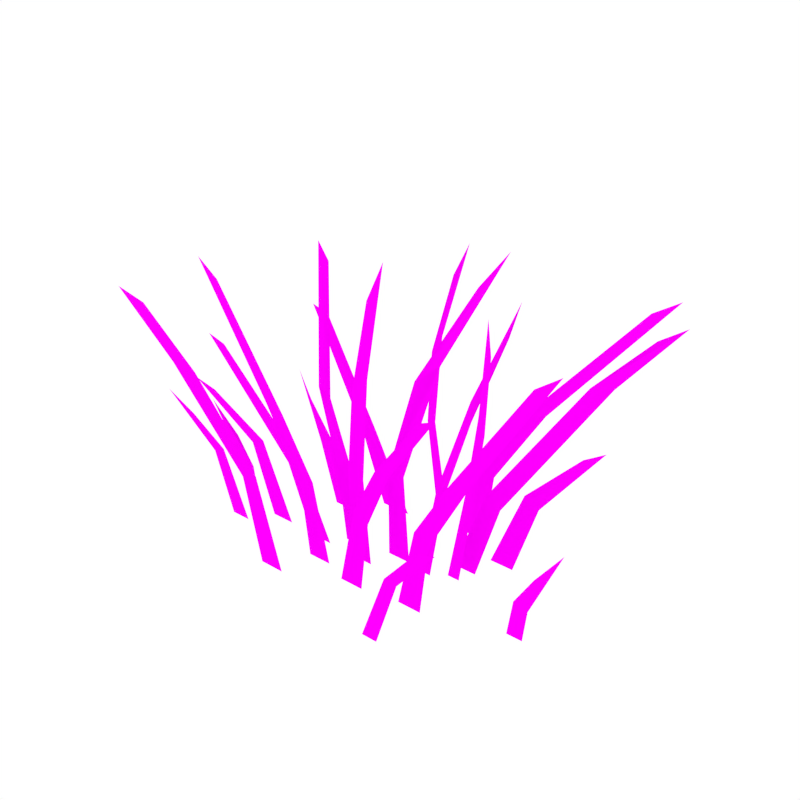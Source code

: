 # Source: Grass_Large.blend  (saved by Blender 2.79.0; exported with 4.5.12 LTS)
import bpy
from mathutils import Matrix  # noqa: F401  (used for matrix-valued properties, if any)

bpy.ops.wm.read_factory_settings(use_empty=True)
scene = bpy.context.scene
scene.name = 'Scene'

# ---- collections
col_collection_1 = bpy.data.collections.new('Collection 1'); scene.collection.children.link(col_collection_1)

# ---- images (referenced by path relative to the original .blend; pixels are not part of the script)
import os
ASSET_DIR = os.environ.get("B2B_ASSET_DIR", "")  # directory of the original .blend (textures are referenced by path, not embedded)
HERE = os.path.dirname(os.path.abspath(__file__))  # packed textures are extracted next to this script under _unpacked/

def load_image(name, relpath, width, height, colorspace="sRGB"):
    """Load a texture the original file referenced (path relative to the .blend, or extracted next to this script)."""
    p = next((c for c in (os.path.join(HERE, relpath), os.path.join(ASSET_DIR, relpath)) if relpath and os.path.exists(c)), "")
    if p:
        img = bpy.data.images.load(p, check_existing=True)
        img.name = name
    else:  # same state as the original file: an image datablock whose file is absent (Cycles renders it pink)
        img = bpy.data.images.new(name, width, height)
        img.source = "FILE"
        img.filepath = "//" + (relpath or name)
    img.colorspace_settings.name = colorspace
    return img
img_grass_png_001 = load_image('Grass.png.001', 'Grass.png', 1024, 1024, 'sRGB')

# ---- materials (node trees are filled in below, after node groups)
mat_grass = bpy.data.materials.new('Grass')
mat_grass.alpha_threshold = 0.0
mat_grass.roughness = 0.5

# ---- material node trees
mat_grass.use_nodes = True; mat_grass.node_tree.nodes.clear()
_N = mat_grass.node_tree.nodes; _L = mat_grass.node_tree.links
n0 = _N.new('ShaderNodeOutputMaterial'); n0.name = 'Material Output'; n0.location = (300, 300)
n1 = _N.new('ShaderNodeBsdfDiffuse'); n1.name = 'Diffuse BSDF'; n1.location = (10, 300)
n2 = _N.new('ShaderNodeTexImage'); n2.name = 'Image Texture'; n2.location = (-180, 300)
n2.width = 140
n2.image = img_grass_png_001
_L.new(n1.outputs[0], n0.inputs[0])
_L.new(n2.outputs[0], n1.inputs[0])
n0.is_active_output = True

# ---- world
world_world = bpy.data.worlds.new('World'); scene.world = world_world
world_world.color = (1.0, 1.0, 1.0)
world_world.use_sun_shadow = False
world_world.sun_shadow_jitter_overblur = 0.0
world_world.cycles.sampling_method = 'NONE'
world_world.cycles.sample_map_resolution = 256

# ---- meshes
me_plane_001 = bpy.data.meshes.new('Plane.001')
me_plane_001.from_pydata([(-0.1124, 0.1426, 0.1105), (-0.08623, 0.1434, 0.1234), (-0.01733, 0.1401, -0.002304), (-0.1618, 0.09452, 0.1004), (-0.1394, 0.09527, 0.1115), (-0.09574, 0.09305, -0.002304), (-0.229, 0.1195, 0.1981), (-0.1918, 0.1061, 0.1618), (-0.06045, 0.02579, 0.1149), (-0.03431, 0.02621, 0.1279), (-0.04584, 0.02574, -0.002304), (-0.006401, 0.02574, -0.002304), (-0.2489, 0.1938, 0.3934), (-0.2114, 0.1771, 0.3716), (-0.09024, 0.04504, 0.2202), (-0.1221, 0.05341, 0.2262), (-0.0681, 0.1401, -0.002304), (-0.1295, 0.09305, -0.002304), (0.05574, 0.04029, 0.1404), (0.02659, 0.04, 0.1416), (0.06821, 0.03839, -0.002304), (0.0292, 0.03839, -0.002304), (0.09644, 0.2297, 0.4427), (0.0669, 0.1942, 0.3912), (-0.241, 0.2024, 0.2658), (-0.2742, 0.2023, 0.2752), (0.03696, 0.08693, 0.272), (0.0663, 0.1089, 0.2969), (-0.007887, 0.1952, 0.1458), (-0.02314, 0.1951, 0.1439), (-0.001235, 0.1938, -0.00281), (-0.03596, 0.3119, 0.4042), (-0.04246, 0.2803, 0.3595), (0.01889, 0.1938, -0.00281), (-0.03714, 0.2212, 0.2504), (-0.0261, 0.2329, 0.2748), (0.2355, 0.124, 0.1171), (0.2093, 0.1254, 0.13), (0.1978, 0.1216, -0.002304), (0.314, 0.1603, 0.2209), (0.2841, 0.1512, 0.2051), (0.1996, 0.07986, 0.1236), (0.1734, 0.08098, 0.1365), (0.1225, 0.07721, -0.002304), (0.3721, 0.2455, 0.3939), (0.3347, 0.2329, 0.3702), (0.2738, 0.1713, 0.3043), (0.3056, 0.1809, 0.3085), (0.1327, 0.1594, 0.1149), (0.1066, 0.1597, 0.1279), (0.1181, 0.1586, -0.002304), (0.3212, 0.3266, 0.3934), (0.2836, 0.3099, 0.3716), (0.1625, 0.1871, 0.2192), (0.1944, 0.1933, 0.2252), (0.1584, 0.1216, -0.002304), (0.1619, 0.07721, -0.002304), (0.0787, 0.1586, -0.002304), (0.1187, 0.03681, 0.1457), (0.1339, 0.03721, 0.1439), (0.1467, 0.1883, 0.3915), (0.1532, 0.1506, 0.3507), (0.09189, 0.03327, -0.00281), (0.112, 0.03327, -0.00281), (0.1479, 0.07512, 0.2484), (0.1369, 0.08705, 0.2724), (-0.1409, 8.774e-09, 0.1105), (-0.1148, 7.033e-09, 0.1234), (-0.05724, -3.266e-09, -0.002304), (-0.3027, -1.429e-08, 0.2822), (-0.2696, -1.306e-08, 0.273), (-0.07576, -0.04017, 0.1149), (-0.04962, -0.04017, 0.1279), (-0.06115, -0.04017, -0.002304), (-0.2642, -0.04017, 0.4277), (-0.2267, -0.04017, 0.4012), (-0.1055, -0.04017, 0.2211), (-0.1374, -0.04017, 0.2279), (-0.09668, -3.304e-09, -0.002304), (-0.02171, -0.04017, -0.002304), (0.0148, -0.001661, 0.1405), (-0.01435, -0.001661, 0.1416), (0.02727, -0.001661, -0.002304), (0.0555, -0.001661, 0.4823), (0.02595, -0.001661, 0.4211), (-0.01166, -0.001661, -0.002304), (-0.003983, -0.001661, 0.2763), (0.02536, -0.001661, 0.3052), (0.3072, -0.004642, 0.04984), (0.2837, -0.004642, 0.05611), (0.301, -0.004642, -0.002304), (0.3559, -0.004642, 0.161), (0.3136, -0.004642, 0.1047), (0.1707, -0.04512, 0.1149), (0.1446, -0.04512, 0.1279), (0.3591, -0.04512, 0.4277), (0.3216, -0.04512, 0.4012), (0.2005, -0.04512, 0.2211), (0.2323, -0.04512, 0.2279), (0.2753, -0.004642, -0.002304), (0.1561, -0.04512, -0.002304), (0.1167, -0.04512, -0.002304), (0.1588, 0.05065, 0.1458), (0.1741, 0.05065, 0.144), (0.132, 0.05065, -0.00281), (0.1869, 0.05065, 0.4211), (0.1934, 0.05065, 0.3698), (0.1521, 0.05065, -0.00281), (0.1881, 0.05065, 0.2519), (0.177, 0.05065, 0.2776), (0.1891, -0.1351, 0.1105), (0.1699, -0.1375, 0.1147), (0.2619, -0.1497, 0.197), (0.2275, -0.1482, 0.1822), (0.07132, -0.05633, 0.1149), (0.04518, -0.05674, 0.1279), (0.01727, -0.05627, -0.002304), (0.2597, -0.1507, 0.3809), (0.2222, -0.134, 0.3591), (0.1011, -0.07558, 0.2202), (0.1329, -0.08395, 0.2262), (0.1501, -0.1316, -0.002304), (0.1245, -0.1316, -0.002304), (0.05671, -0.05627, -0.002304), (-0.2662, 0.01907, 0.04984), (-0.2427, 0.01907, 0.05611), (-0.3149, 0.006523, 0.1605), (-0.2726, 0.0171, 0.1046), (-0.2202, 0.0008096, 0.1171), (-0.194, -0.0005531, 0.13), (-0.143, 0.003301, -0.002304), (-0.2688, -0.0263, 0.2051), (-0.2692, -0.03577, 0.1004), (-0.2468, -0.03651, 0.1115), (-0.3364, -0.06096, 0.1981), (-0.2992, -0.04736, 0.1618), (-0.26, 0.01907, -0.002304), (-0.2343, 0.01907, -0.002304), (-0.1825, 0.003301, -0.002304), (-0.237, -0.0343, -0.002304), (-0.2032, -0.0343, -0.002304), (-0.2986, -0.03548, 0.2209), (-0.1302, -0.1026, 0.1368), (-0.1016, -0.103, 0.1477), (-0.2795, -0.1714, 0.417), (-0.2476, -0.1566, 0.3961), (-0.188, -0.1265, 0.2966), (-0.2205, -0.137, 0.3064), (-0.1034, -0.1, -0.002304), (-0.06229, -0.1, -0.002304)], [], [(0, 1, 2, 16), (3, 4, 5, 17), (4, 3, 6, 7), (8, 10, 11, 9), (14, 13, 12, 15), (9, 14, 15, 8), (18, 19, 21, 20), (86, 84, 83, 87), (1, 0, 25, 24), (19, 18, 27, 26), (28, 29, 30, 33), (46, 47, 44, 45), (29, 28, 35, 34), (36, 38, 55, 37), (41, 42, 43, 56), (42, 41, 47, 46), (48, 49, 57, 50), (53, 54, 51, 52), (49, 48, 54, 53), (37, 40, 39, 36), (58, 62, 63, 59), (108, 109, 105, 106), (59, 64, 65, 58), (66, 67, 68, 78), (71, 73, 79, 72), (76, 75, 74, 77), (72, 76, 77, 71), (80, 82, 85, 81), (34, 35, 31, 32), (67, 66, 69, 70), (81, 86, 87, 80), (64, 61, 60, 65), (88, 89, 99, 90), (89, 88, 91, 92), (93, 94, 101, 100), (97, 98, 95, 96), (94, 93, 98, 97), (26, 27, 22, 23), (102, 103, 107, 104), (103, 102, 109, 108), (110, 111, 122, 121), (111, 110, 112, 113), (114, 123, 116, 115), (119, 118, 117, 120), (115, 119, 120, 114), (124, 125, 137, 136), (125, 124, 126, 127), (128, 129, 130, 138), (132, 139, 140, 133), (133, 135, 134, 132), (129, 128, 141, 131), (142, 148, 149, 143), (143, 146, 147, 142), (146, 145, 144, 147)])
me_plane_001.polygons.foreach_set('use_smooth', [True] * 54)
_uv = me_plane_001.uv_layers.new(name='UVMap')
_uv.uv.foreach_set('vector', [0.3214, 0.2707, 0.3583, 0.2966, 0.4555, 0.04505, 0.3839, 0.04505, 0.2513, 0.2435, 0.283, 0.2658, 0.3448, 0.03737, 0.297, 0.03737, 0.283, 0.2658, 0.2513, 0.2435, 0.1566, 0.4426, 0.209, 0.3682, 0.395, 0.2625, 0.4158, 0.02631, 0.4719, 0.02631, 0.4322, 0.2886, 0.3526, 0.4772, 0.1822, 0.7959, 0.1297, 0.841, 0.3074, 0.4902, 0.4322, 0.2886, 0.3526, 0.4772, 0.3074, 0.4902, 0.395, 0.2625, 0.5601, 0.316, 0.5187, 0.3182, 0.5224, 0.02839, 0.5779, 0.02839, 0.4756, 0.5842, 0.5183, 0.8766, 0.5604, 1.0, 0.5174, 0.6425, 0.3583, 0.2966, 0.3214, 0.2707, 0.09434, 0.607, 0.1409, 0.5883, 0.5187, 0.3182, 0.5601, 0.316, 0.574, 0.6391, 0.5328, 0.5865, 0.4684, 0.3486, 0.447, 0.3449, 0.4778, 0.05272, 0.506, 0.05272, 0.8651, 0.6612, 0.9095, 0.6707, 1.0, 0.8474, 0.9482, 0.7991, 0.447, 0.3449, 0.4684, 0.3486, 0.4426, 0.6099, 0.4272, 0.56, 0.8128, 0.2812, 0.7596, 0.04203, 0.7039, 0.04203, 0.7758, 0.3072, 0.7634, 0.2878, 0.7263, 0.3139, 0.6542, 0.03478, 0.7101, 0.03478, 0.7263, 0.3139, 0.7634, 0.2878, 0.9095, 0.6707, 0.8651, 0.6612, 0.6668, 0.282, 0.63, 0.3079, 0.5907, 0.04804, 0.6463, 0.04804, 0.7081, 0.4937, 0.7527, 0.5064, 0.9254, 0.8546, 0.8738, 0.81, 0.63, 0.3079, 0.6668, 0.282, 0.7527, 0.5064, 0.7081, 0.4937, 0.7758, 0.3072, 0.8804, 0.4608, 0.9221, 0.4935, 0.8128, 0.2812, 0.6496, 0.3261, 0.6116, 0.02653, 0.6402, 0.02653, 0.6713, 0.3225, 0.7479, 0.5416, 0.7322, 0.5933, 0.7463, 0.8819, 0.7555, 0.7786, 0.6713, 0.3225, 0.6903, 0.5377, 0.6743, 0.5872, 0.6496, 0.3261, 0.2803, 0.2497, 0.3175, 0.2759, 0.3996, 0.02205, 0.3434, 0.02205, 0.3733, 0.2527, 0.3942, 0.01536, 0.4506, 0.01536, 0.4107, 0.2789, 0.3307, 0.4676, 0.1575, 0.8323, 0.1038, 0.886, 0.2852, 0.4814, 0.4107, 0.2789, 0.3307, 0.4676, 0.2852, 0.4814, 0.3733, 0.2527, 0.5024, 0.31, 0.5201, 0.02177, 0.4646, 0.02177, 0.4608, 0.3123, 0.4272, 0.56, 0.4426, 0.6099, 0.4283, 0.8745, 0.4194, 0.783, 0.3175, 0.2759, 0.2803, 0.2497, 0.04961, 0.5962, 0.0969, 0.5778, 0.4608, 0.3123, 0.4756, 0.5842, 0.5174, 0.6425, 0.5024, 0.31, 0.6903, 0.5377, 0.6959, 0.7513, 0.6859, 0.8368, 0.6743, 0.5872, 0.9195, 0.1266, 0.8859, 0.1392, 0.874, 0.02128, 0.9105, 0.02128, 0.8859, 0.1392, 0.9195, 0.1266, 0.9889, 0.3509, 0.9285, 0.2373, 0.7259, 0.2519, 0.6885, 0.2782, 0.6486, 0.01454, 0.705, 0.01454, 0.7685, 0.467, 0.814, 0.4807, 0.9954, 0.8855, 0.9418, 0.8318, 0.6885, 0.2782, 0.7259, 0.2519, 0.814, 0.4807, 0.7685, 0.467, 0.5328, 0.5865, 0.574, 0.6391, 0.6144, 0.9427, 0.5735, 0.8369, 0.7064, 0.3282, 0.728, 0.3245, 0.6969, 0.0294, 0.6682, 0.0294, 0.728, 0.3245, 0.7064, 0.3282, 0.7322, 0.5933, 0.7479, 0.5416, 0.7548, 0.2294, 0.7273, 0.2376, 0.6617, 0.0, 0.6986, 0.0, 0.7273, 0.2376, 0.7548, 0.2294, 0.8602, 0.4038, 0.8105, 0.3738, 0.5839, 0.2503, 0.563, 0.01267, 0.5065, 0.01267, 0.5465, 0.2765, 0.6269, 0.4612, 0.8025, 0.7365, 0.8571, 0.779, 0.6727, 0.4721, 0.5465, 0.2765, 0.6269, 0.4612, 0.6727, 0.4721, 0.5839, 0.2503, 0.102, 0.1303, 0.1355, 0.1429, 0.1474, 0.0252, 0.1109, 0.0252, 0.1355, 0.1429, 0.102, 0.1303, 0.03243, 0.3515, 0.09294, 0.2405, 0.1674, 0.2631, 0.2046, 0.289, 0.2773, 0.02259, 0.2211, 0.02259, 0.09667, 0.2239, 0.1428, 0.01634, 0.1911, 0.01634, 0.1287, 0.2463, 0.1287, 0.2463, 0.05351, 0.3466, 0.0, 0.4182, 0.09667, 0.2239, 0.2046, 0.289, 0.1674, 0.2631, 0.05465, 0.4678, 0.09755, 0.4371, 0.2952, 0.2879, 0.3337, 0.00533, 0.3927, 0.00533, 0.3362, 0.31, 0.3362, 0.31, 0.2118, 0.61, 0.165, 0.6285, 0.2952, 0.2879, 0.2118, 0.61, 0.1255, 0.8094, 0.07923, 0.8505, 0.165, 0.6285])
me_plane_001.materials.append(mat_grass)
me_plane_001.use_remesh_preserve_volume = False
me_plane_001.use_remesh_preserve_attributes = False
me_plane_001.use_mirror_vertex_groups = False
me_plane_001.update()

# ---- objects
ob_grass_large = bpy.data.objects.new('Grass_Large', me_plane_001)

# ---- transforms, parenting, visibility, modifiers, constraints
ob_grass_large.location = (0.0, 0.0, 0.0)
ob_grass_large.lineart.crease_threshold = 0.0

# ---- collection membership
col_collection_1.objects.link(ob_grass_large)

# ---- scene / render settings (as saved in the file)
scene.frame_start = 1; scene.frame_end = 250; scene.frame_set(0)
scene.render.engine = 'CYCLES'
scene.render.resolution_x = 1000
scene.render.resolution_y = 1000
scene.render.dither_intensity = 0.0
scene.cycles.samples = 200
scene.cycles.sampling_pattern = 'TABULATED_SOBOL'
scene.cycles.light_sampling_threshold = 0.0
scene.cycles.use_adaptive_sampling = False
scene.cycles.use_light_tree = False
scene.cycles.caustics_reflective = False
scene.cycles.caustics_refractive = False
scene.cycles.blur_glossy = 0.0
scene.cycles.max_bounces = 2
scene.cycles.pixel_filter_type = 'GAUSSIAN'
scene.cycles.sample_clamp_indirect = 0.0
scene.view_settings.view_transform = 'Standard'
bpy.context.view_layer.update()

# ---- added for rendering (the .blend has no active camera): camera
cam_auto = bpy.data.cameras.new('AutoCamera')
cam_auto.lens = 50.0
cam_auto.sensor_width = 36.0
cam_auto.clip_end = 1000.0
ob_auto_camera = bpy.data.objects.new('AutoCamera', cam_auto)
scene.collection.objects.link(ob_auto_camera)
ob_auto_camera.location = (0.936212, -1.02447, 0.974436)
ob_auto_camera.rotation_euler = (1.09748, -7.21219e-08, 0.694738)
scene.camera = ob_auto_camera
bpy.context.view_layer.update()
